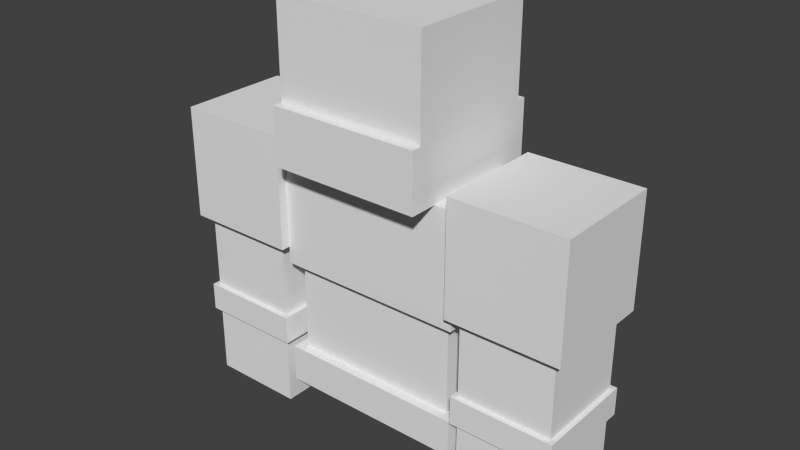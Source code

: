 # Source: sunspirit.blend  (saved by Blender 2.79.0; exported with 4.5.12 LTS)
import bpy
from mathutils import Matrix  # noqa: F401  (used for matrix-valued properties, if any)

bpy.ops.wm.read_factory_settings(use_empty=True)
scene = bpy.context.scene
scene.name = 'Scene'

# ---- collections
col_collection_1 = bpy.data.collections.new('Collection 1'); scene.collection.children.link(col_collection_1)

# ---- world
world_world = bpy.data.worlds.new('World'); scene.world = world_world
world_world.color = (0.05088, 0.05088, 0.05088)
world_world.use_sun_shadow = False
world_world.sun_shadow_jitter_overblur = 0.0
world_world.cycles.sampling_method = 'NONE'
world_world.cycles.sample_map_resolution = 256

# ---- meshes
me_cube_011 = bpy.data.meshes.new('Cube.011')
me_cube_011.from_pydata([(-1.0, -1.0, -1.0), (-1.0, -1.0, 1.0), (-1.0, 1.0, -1.0), (-1.0, 1.0, 1.0), (1.0, -1.0, -1.0), (1.0, -1.0, 1.0), (1.0, 1.0, -1.0), (1.0, 1.0, 1.0)], [], [(0, 1, 3, 2), (2, 3, 7, 6), (6, 7, 5, 4), (4, 5, 1, 0), (2, 6, 4, 0), (7, 3, 1, 5)])
_uv = me_cube_011.uv_layers.new(name='UVMap')
_uv.uv.foreach_set('vector', [0.5469, 0.0, 0.5469, 0.03125, 0.4688, 0.03125, 0.4688, 0.0, 0.7031, 0.0, 0.7031, 0.03125, 0.5469, 0.03125, 0.5469, 0.0, 0.7812, 0.0, 0.7812, 0.03125, 0.7031, 0.03125, 0.7031, 0.0, 0.7031, 0.0, 0.7031, 0.03125, 0.5469, 0.03125, 0.5469, 0.0, 0.7031, 0.1875, 0.5469, 0.1875, 0.5469, 0.03125, 0.7031, 0.03125, 0.7031, 0.1875, 0.5469, 0.1875, 0.5469, 0.03125, 0.7031, 0.03125])
me_cube_011.use_remesh_preserve_volume = False
me_cube_011.use_remesh_preserve_attributes = False
me_cube_011.use_mirror_vertex_groups = False
me_cube_011.update()
me_cube_009 = bpy.data.meshes.new('Cube.009')
me_cube_009.from_pydata([(-1.0, -1.0, -1.0), (-1.0, -1.0, 1.0), (-1.0, 1.0, -1.0), (-1.0, 1.0, 1.0), (1.0, -1.0, -1.0), (1.0, -1.0, 1.0), (1.0, 1.0, -1.0), (1.0, 1.0, 1.0)], [], [(0, 1, 3, 2), (2, 3, 7, 6), (6, 7, 5, 4), (4, 5, 1, 0), (2, 6, 4, 0), (7, 3, 1, 5)])
_uv = me_cube_009.uv_layers.new(name='UVMap')
_uv.uv.foreach_set('vector', [0.5469, 0.0, 0.5469, 0.03125, 0.4688, 0.03125, 0.4688, 0.0, 0.7812, 0.0, 0.7812, 0.03125, 0.7031, 0.03125, 0.7031, 0.0, 0.7031, 0.0, 0.7031, 0.03125, 0.625, 0.03125, 0.625, 0.0, 0.625, 0.0, 0.625, 0.03125, 0.5469, 0.03125, 0.5469, 0.0, 0.7031, 0.1875, 0.625, 0.1875, 0.625, 0.03125, 0.7031, 0.03125, 0.625, 0.1875, 0.5469, 0.1875, 0.5469, 0.03125, 0.625, 0.03125])
me_cube_009.use_remesh_preserve_volume = False
me_cube_009.use_remesh_preserve_attributes = False
me_cube_009.use_mirror_vertex_groups = False
me_cube_009.update()
me_cube_008 = bpy.data.meshes.new('Cube.008')
me_cube_008.from_pydata([(-1.0, -1.0, -1.0), (-1.0, -1.0, 1.0), (-1.0, 1.0, -1.0), (-1.0, 1.0, 1.0), (1.0, -1.0, -1.0), (1.0, -1.0, 1.0), (1.0, 1.0, -1.0), (1.0, 1.0, 1.0)], [], [(0, 1, 3, 2), (2, 3, 7, 6), (6, 7, 5, 4), (4, 5, 1, 0), (2, 6, 4, 0), (7, 3, 1, 5)])
_uv = me_cube_008.uv_layers.new(name='UVMap')
_uv.uv.foreach_set('vector', [0.5469, 0.1875, 0.5469, 0.5, 0.4688, 0.5, 0.4688, 0.1875, 0.7812, 0.1875, 0.7812, 0.5, 0.7031, 0.5, 0.7031, 0.1875, 0.7031, 0.1875, 0.7031, 0.5, 0.625, 0.5, 0.625, 0.1875, 0.625, 0.1875, 0.625, 0.5, 0.5469, 0.5, 0.5469, 0.1875, 0.7031, 0.6562, 0.625, 0.6562, 0.625, 0.5, 0.7031, 0.5, 0.625, 0.6562, 0.5469, 0.6562, 0.5469, 0.5, 0.625, 0.5])
me_cube_008.use_remesh_preserve_volume = False
me_cube_008.use_remesh_preserve_attributes = False
me_cube_008.use_mirror_vertex_groups = False
me_cube_008.update()
me_cube_007 = bpy.data.meshes.new('Cube.007')
me_cube_007.from_pydata([(-1.0, -1.0, -1.0), (-1.0, -1.0, 1.0), (-1.0, 1.0, -1.0), (-1.0, 1.0, 1.0), (1.0, -1.0, -1.0), (1.0, -1.0, 1.0), (1.0, 1.0, -1.0), (1.0, 1.0, 1.0)], [], [(0, 1, 3, 2), (2, 3, 7, 6), (6, 7, 5, 4), (4, 5, 1, 0), (2, 6, 4, 0), (7, 3, 1, 5)])
_uv = me_cube_007.uv_layers.new(name='UVMap')
_uv.uv.foreach_set('vector', [0.5469, 0.3438, 0.5469, 0.5, 0.4688, 0.5, 0.4688, 0.3438, 0.7812, 0.3438, 0.7812, 0.5, 0.7031, 0.5, 0.7031, 0.3438, 0.7031, 0.3438, 0.7031, 0.5, 0.625, 0.5, 0.625, 0.3438, 0.625, 0.3438, 0.625, 0.5, 0.5469, 0.5, 0.5469, 0.3438, 0.7031, 0.6562, 0.625, 0.6562, 0.625, 0.5, 0.7031, 0.5, 0.625, 0.6562, 0.5469, 0.6562, 0.5469, 0.5, 0.625, 0.5])
me_cube_007.use_remesh_preserve_volume = False
me_cube_007.use_remesh_preserve_attributes = False
me_cube_007.use_mirror_vertex_groups = False
me_cube_007.update()
me_cube_006 = bpy.data.meshes.new('Cube.006')
me_cube_006.from_pydata([(-1.0, -1.0, -1.0), (-1.0, -1.0, 1.0), (-1.0, 1.0, -1.0), (-1.0, 1.0, 1.0), (1.0, -1.0, -1.0), (1.0, -1.0, 1.0), (1.0, 1.0, -1.0), (1.0, 1.0, 1.0)], [], [(0, 1, 3, 2), (2, 3, 7, 6), (6, 7, 5, 4), (4, 5, 1, 0), (2, 6, 4, 0), (7, 3, 1, 5)])
_uv = me_cube_006.uv_layers.new(name='UVMap')
_uv.uv.foreach_set('vector', [0.5469, 0.3438, 0.5469, 0.5, 0.4688, 0.5, 0.4688, 0.3438, 0.7812, 0.3438, 0.7812, 0.5, 0.7031, 0.5, 0.7031, 0.3438, 0.7031, 0.3438, 0.7031, 0.5, 0.625, 0.5, 0.625, 0.3438, 0.5469, 0.3438, 0.5469, 0.5, 0.625, 0.5, 0.625, 0.3438, 0.7031, 0.6562, 0.625, 0.6562, 0.625, 0.5, 0.7031, 0.5, 0.625, 0.6562, 0.5469, 0.6562, 0.5469, 0.5, 0.625, 0.5])
me_cube_006.use_remesh_preserve_volume = False
me_cube_006.use_remesh_preserve_attributes = False
me_cube_006.use_mirror_vertex_groups = False
me_cube_006.update()
me_cube_005 = bpy.data.meshes.new('Cube.005')
me_cube_005.from_pydata([(-1.0, -1.0, -1.0), (-1.0, -1.0, 1.0), (-1.0, 1.0, -1.0), (-1.0, 1.0, 1.0), (1.0, -1.0, -1.0), (1.0, -1.0, 1.0), (1.0, 1.0, -1.0), (1.0, 1.0, 1.0)], [], [(0, 1, 3, 2), (2, 3, 7, 6), (6, 7, 5, 4), (4, 5, 1, 0), (2, 6, 4, 0), (7, 3, 1, 5)])
_uv = me_cube_005.uv_layers.new(name='UVMap')
_uv.uv.foreach_set('vector', [0.5469, 0.0, 0.5469, 0.03125, 0.4688, 0.03125, 0.4688, 0.0, 0.7812, 0.0, 0.7812, 0.03125, 0.7031, 0.03125, 0.7031, 0.0, 0.7031, 0.0, 0.7031, 0.03125, 0.625, 0.03125, 0.625, 0.0, 0.625, 0.0, 0.625, 0.03125, 0.5469, 0.03125, 0.5469, 0.0, 0.7031, 0.1875, 0.625, 0.1875, 0.625, 0.03125, 0.7031, 0.03125, 0.625, 0.1875, 0.5469, 0.1875, 0.5469, 0.03125, 0.625, 0.03125])
me_cube_005.use_remesh_preserve_volume = False
me_cube_005.use_remesh_preserve_attributes = False
me_cube_005.use_mirror_vertex_groups = False
me_cube_005.update()
me_cube_004 = bpy.data.meshes.new('Cube.004')
me_cube_004.from_pydata([(-1.0, -1.0, -1.0), (-1.0, -1.0, 1.0), (-1.0, 1.0, -1.0), (-1.0, 1.0, 1.0), (1.0, -1.0, -1.0), (1.0, -1.0, 1.0), (1.0, 1.0, -1.0), (1.0, 1.0, 1.0)], [], [(0, 1, 3, 2), (2, 3, 7, 6), (6, 7, 5, 4), (4, 5, 1, 0), (2, 6, 4, 0), (7, 3, 1, 5)])
_uv = me_cube_004.uv_layers.new(name='UVMap')
_uv.uv.foreach_set('vector', [0.5469, 0.1875, 0.5469, 0.5, 0.4688, 0.5, 0.4688, 0.1875, 0.7812, 0.1875, 0.7812, 0.5, 0.7031, 0.5, 0.7031, 0.1875, 0.7031, 0.1875, 0.7031, 0.5, 0.625, 0.5, 0.625, 0.1875, 0.5469, 0.1875, 0.5469, 0.5, 0.625, 0.5, 0.625, 0.1875, 0.7031, 0.6562, 0.625, 0.6562, 0.625, 0.5, 0.7031, 0.5, 0.625, 0.6562, 0.5469, 0.6562, 0.5469, 0.5, 0.625, 0.5])
me_cube_004.use_remesh_preserve_volume = False
me_cube_004.use_remesh_preserve_attributes = False
me_cube_004.use_mirror_vertex_groups = False
me_cube_004.update()
me_cube_003 = bpy.data.meshes.new('Cube.003')
me_cube_003.from_pydata([(-1.0, -1.0, -1.0), (-1.0, -1.0, 1.0), (-1.0, 1.0, -1.0), (-1.0, 1.0, 1.0), (1.0, -1.0, -1.0), (1.0, -1.0, 1.0), (1.0, 1.0, -1.0), (1.0, 1.0, 1.0)], [], [(0, 1, 3, 2), (2, 3, 7, 6), (6, 7, 5, 4), (4, 5, 1, 0), (2, 6, 4, 0), (7, 3, 1, 5)])
_uv = me_cube_003.uv_layers.new(name='UVMap')
_uv.uv.foreach_set('vector', [0.625, 0.6562, 0.625, 0.75, 0.5, 0.75, 0.5, 0.6562, 1.0, 0.6562, 1.0, 0.75, 0.875, 0.75, 0.875, 0.6562, 0.875, 0.6562, 0.875, 0.75, 0.75, 0.75, 0.75, 0.6562, 0.75, 0.6562, 0.75, 0.75, 0.625, 0.75, 0.625, 0.6562, 0.875, 1.0, 0.75, 1.0, 0.75, 0.75, 0.875, 0.75, 0.75, 1.0, 0.625, 1.0, 0.625, 0.75, 0.75, 0.75])
me_cube_003.use_remesh_preserve_volume = False
me_cube_003.use_remesh_preserve_attributes = False
me_cube_003.use_mirror_vertex_groups = False
me_cube_003.update()
me_cube_002 = bpy.data.meshes.new('Cube.002')
me_cube_002.from_pydata([(-1.0, -1.0, -1.0), (-1.0, -1.0, 1.0), (-1.0, 1.0, -1.0), (-1.0, 1.0, 1.0), (1.0, -1.0, -1.0), (1.0, -1.0, 1.0), (1.0, 1.0, -1.0), (1.0, 1.0, 1.0)], [], [(0, 1, 3, 2), (2, 3, 7, 6), (6, 7, 5, 4), (4, 5, 1, 0), (2, 6, 4, 0), (7, 3, 1, 5)])
_uv = me_cube_002.uv_layers.new(name='UVMap')
_uv.uv.foreach_set('vector', [0.0625, 0.0, 0.0625, 0.1562, 0.0, 0.1562, 0.0, 0.0, 0.4062, 0.0, 0.4062, 0.1562, 0.2656, 0.1562, 0.2656, 0.0, 0.2656, 0.0, 0.2656, 0.1562, 0.2031, 0.1562, 0.2031, 0.0, 0.2031, 0.0, 0.2031, 0.1562, 0.0625, 0.1562, 0.0625, 0.0, 0.3438, 0.2812, 0.2031, 0.2812, 0.2031, 0.1562, 0.3438, 0.1562, 0.2031, 0.2812, 0.0625, 0.2812, 0.0625, 0.1562, 0.2031, 0.1562])
me_cube_002.use_remesh_preserve_volume = False
me_cube_002.use_remesh_preserve_attributes = False
me_cube_002.use_mirror_vertex_groups = False
me_cube_002.update()
me_cube_001 = bpy.data.meshes.new('Cube.001')
me_cube_001.from_pydata([(-1.0, -1.0, -1.0), (-1.0, -1.0, 1.0), (-1.0, 1.0, -1.0), (-1.0, 1.0, 1.0), (1.0, -1.0, -1.0), (1.0, -1.0, 1.0), (1.0, 1.0, -1.0), (1.0, 1.0, 1.0)], [], [(0, 1, 3, 2), (2, 3, 7, 6), (6, 7, 5, 4), (4, 5, 1, 0), (2, 6, 4, 0), (7, 3, 1, 5)])
_uv = me_cube_001.uv_layers.new(name='UVMap')
_uv.uv.foreach_set('vector', [0.07812, 0.2812, 0.07812, 0.4688, 0.0, 0.4688, 0.0, 0.2812, 0.4688, 0.2812, 0.4688, 0.4688, 0.3125, 0.4688, 0.3125, 0.2812, 0.3125, 0.2812, 0.3125, 0.4688, 0.2344, 0.4688, 0.2344, 0.2812, 0.2344, 0.2812, 0.2344, 0.4688, 0.07812, 0.4688, 0.07812, 0.2812, 0.3906, 0.625, 0.2344, 0.625, 0.2344, 0.4688, 0.3906, 0.4688, 0.2344, 0.625, 0.07812, 0.625, 0.07812, 0.4688, 0.2344, 0.4688])
me_cube_001.use_remesh_preserve_volume = False
me_cube_001.use_remesh_preserve_attributes = False
me_cube_001.use_mirror_vertex_groups = False
me_cube_001.update()
me_cube = bpy.data.meshes.new('Cube')
me_cube.from_pydata([(-1.0, -1.0, -1.0), (-1.0, -1.0, 1.0), (-1.0, 1.0, -1.0), (-1.0, 1.0, 1.0), (1.0, -1.0, -1.0), (1.0, -1.0, 1.0), (1.0, 1.0, -1.0), (1.0, 1.0, 1.0)], [], [(0, 1, 3, 2), (2, 3, 7, 6), (6, 7, 5, 4), (4, 5, 1, 0), (2, 6, 4, 0), (7, 3, 1, 5)])
_uv = me_cube.uv_layers.new(name='UVMap')
_uv.uv.foreach_set('vector', [0.1094, 0.625, 0.1094, 0.7812, 0.0, 0.7812, 0.0, 0.625, 0.4688, 0.625, 0.4688, 0.7812, 0.3438, 0.7812, 0.3438, 0.625, 0.3438, 0.625, 0.3438, 0.7812, 0.2344, 0.7812, 0.2344, 0.625, 0.2344, 0.625, 0.2344, 0.7812, 0.1094, 0.7812, 0.1094, 0.625, 0.3594, 1.0, 0.2344, 1.0, 0.2344, 0.7812, 0.3594, 0.7812, 0.2344, 1.0, 0.1094, 1.0, 0.1094, 0.7812, 0.2344, 0.7812])
me_cube.use_remesh_preserve_volume = False
me_cube.use_remesh_preserve_attributes = False
me_cube.use_mirror_vertex_groups = False
me_cube.update()

# ---- objects
ob_cube_010 = bpy.data.objects.new('Cube.010', me_cube_011)
ob_cube_009 = bpy.data.objects.new('Cube.009', me_cube_009)
ob_cube_008 = bpy.data.objects.new('Cube.008', me_cube_008)
ob_cube_007 = bpy.data.objects.new('Cube.007', me_cube_007)
ob_cube_006 = bpy.data.objects.new('Cube.006', me_cube_006)
ob_cube_005 = bpy.data.objects.new('Cube.005', me_cube_005)
ob_cube_004 = bpy.data.objects.new('Cube.004', me_cube_004)
ob_cube_003 = bpy.data.objects.new('Cube.003', me_cube_003)
ob_cube_002 = bpy.data.objects.new('Cube.002', me_cube_002)
ob_cube_001 = bpy.data.objects.new('Cube.001', me_cube_001)
ob_cube = bpy.data.objects.new('Cube', me_cube)

# ---- transforms, parenting, visibility, modifiers, constraints
ob_cube_010.location = (0.0, 0.0, 3.482)
ob_cube_010.scale = (1.0, 0.5, 0.2)
ob_cube_010.lineart.crease_threshold = 0.0
ob_cube_009.location = (-1.599, -3.088e-07, 3.869)
ob_cube_009.scale = (0.55, 0.55, 0.15)
ob_cube_009.lineart.crease_threshold = 0.0
ob_cube_008.location = (-1.6, -3.336e-07, 3.967)
ob_cube_008.scale = (0.5, 0.5, 1.0)
ob_cube_008.lineart.crease_threshold = 0.0
ob_cube_007.location = (-1.6, -5.086e-07, 5.447)
ob_cube_007.scale = (0.6, 0.6, 0.6)
ob_cube_007.lineart.crease_threshold = 0.0
ob_cube_006.location = (1.6, -5.086e-07, 5.447)
ob_cube_006.scale = (0.6, 0.6, 0.6)
ob_cube_006.lineart.crease_threshold = 0.0
ob_cube_005.location = (1.599, -3.088e-07, 3.869)
ob_cube_005.scale = (0.55, 0.55, 0.15)
ob_cube_005.lineart.crease_threshold = 0.0
ob_cube_004.location = (1.6, -3.336e-07, 3.967)
ob_cube_004.scale = (0.5, 0.5, 1.0)
ob_cube_004.lineart.crease_threshold = 0.0
ob_cube_003.location = (0.0, 0.0, 6.166)
ob_cube_003.scale = (0.8, 0.8, 0.3)
ob_cube_003.lineart.crease_threshold = 0.0
ob_cube_002.location = (0.0, 0.0, 4.174)
ob_cube_002.scale = (0.9, 0.4, 0.5)
ob_cube_002.lineart.crease_threshold = 0.0
ob_cube_001.location = (0.0, 0.0, 5.267)
ob_cube_001.scale = (1.0, 0.5, 0.6)
ob_cube_001.lineart.crease_threshold = 0.0
ob_cube.location = (0.0, 0.0, 6.967)
ob_cube.scale = (0.8, 0.7, 0.5)
ob_cube.lineart.crease_threshold = 0.0

# ---- collection membership
col_collection_1.objects.link(ob_cube_010)
col_collection_1.objects.link(ob_cube_009)
col_collection_1.objects.link(ob_cube_008)
col_collection_1.objects.link(ob_cube_007)
col_collection_1.objects.link(ob_cube_006)
col_collection_1.objects.link(ob_cube_005)
col_collection_1.objects.link(ob_cube_004)
col_collection_1.objects.link(ob_cube_003)
col_collection_1.objects.link(ob_cube_002)
col_collection_1.objects.link(ob_cube_001)
col_collection_1.objects.link(ob_cube)

# ---- scene / render settings (as saved in the file)
scene.frame_start = 1; scene.frame_end = 250; scene.frame_set(1)
scene.render.engine = 'BLENDER_EEVEE_NEXT'
scene.render.resolution_percentage = 50
scene.render.dither_intensity = 0.0
scene.render.film_transparent = True
scene.cycles.use_denoising = False
scene.cycles.samples = 10
scene.cycles.sampling_pattern = 'TABULATED_SOBOL'
scene.cycles.light_sampling_threshold = 0.0
scene.cycles.use_adaptive_sampling = False
scene.cycles.use_light_tree = False
scene.cycles.blur_glossy = 0.0
scene.cycles.pixel_filter_type = 'GAUSSIAN'
scene.cycles.sample_clamp_indirect = 0.0
scene.view_settings.view_transform = 'Standard'
bpy.context.view_layer.update()

# ---- added for rendering (the .blend has no active camera and no usable light): camera, sun
cam_auto = bpy.data.cameras.new('AutoCamera')
cam_auto.lens = 50.0
cam_auto.sensor_width = 36.0
cam_auto.clip_end = 1000.0
ob_auto_camera = bpy.data.objects.new('AutoCamera', cam_auto)
scene.collection.objects.link(ob_auto_camera)
ob_auto_camera.location = (6.00843, -7.21012, 10.0234)
ob_auto_camera.rotation_euler = (1.09748, -7.21219e-08, 0.694738)
scene.camera = ob_auto_camera
light_auto_sun = bpy.data.lights.new('AutoSun', 'SUN')
light_auto_sun.energy = 3.0
light_auto_sun.angle = 0.0523599
ob_auto_sun = bpy.data.objects.new('AutoSun', light_auto_sun)
scene.collection.objects.link(ob_auto_sun)
ob_auto_sun.rotation_euler = (0.872665, 0.174533, 0.523599)
bpy.context.view_layer.update()
